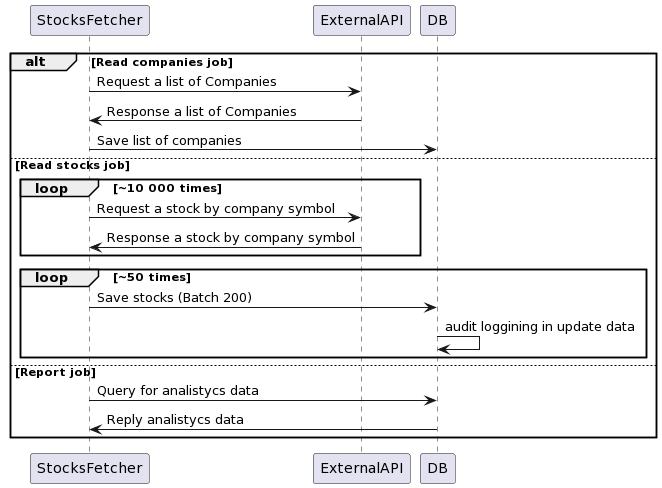

The diagram above was rendered by PlantUML. Its source (embedded in the PNG):
@startuml
alt Read companies job

    StocksFetcher -> ExternalAPI: Request a list of Companies
    ExternalAPI-> StocksFetcher : Response a list of Companies
    StocksFetcher -> DB: Save list of companies

else Read stocks job

        loop ~10 000 times
            StocksFetcher-> ExternalAPI: Request a stock by company symbol
            ExternalAPI-> StocksFetcher: Response a stock by company symbol
        end
        loop ~50 times
            StocksFetcher-> DB: Save stocks (Batch 200)
            DB-> DB: audit loggining in update data
        end

else Report job

   StocksFetcher -> DB: Query for analistycs data
   DB-> StocksFetcher : Reply analistycs data

end
@enduml